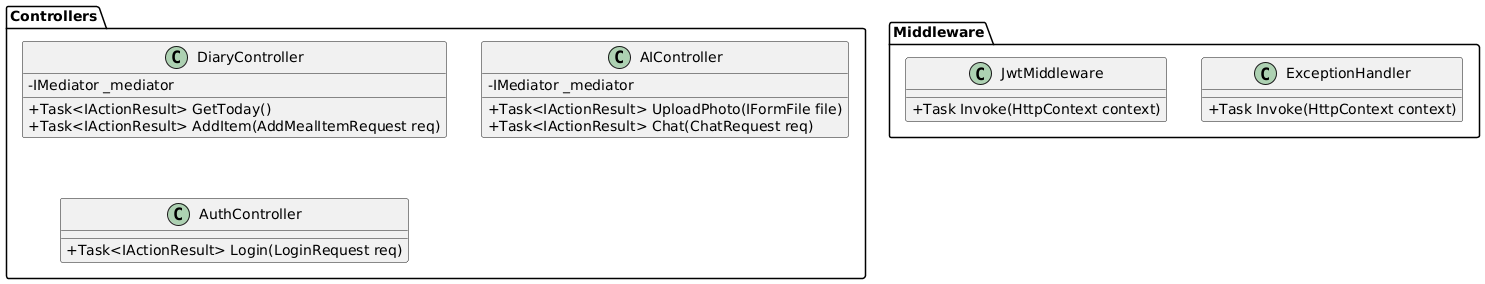

The diagram above was rendered by PlantUML. Its source (embedded in the PNG):
@startuml
skinparam classAttributeIconSize 0

package "Controllers" {
    class DiaryController {
        - IMediator _mediator
        + Task<IActionResult> GetToday()
        + Task<IActionResult> AddItem(AddMealItemRequest req)
    }
    class AIController {
        - IMediator _mediator
        + Task<IActionResult> UploadPhoto(IFormFile file)
        + Task<IActionResult> Chat(ChatRequest req)
    }
    class AuthController {
        + Task<IActionResult> Login(LoginRequest req)
    }
}

package "Middleware" {
    class ExceptionHandler {
        + Task Invoke(HttpContext context)
    }
    class JwtMiddleware {
        + Task Invoke(HttpContext context)
    }
}
@enduml